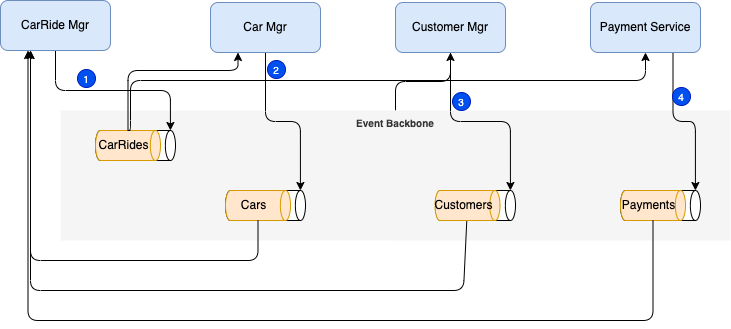

The diagram above was exported from draw.io. Its source (the exported page's mxGraphModel, read from the mxfile embedded in the PNG):
<mxGraphModel dx="492" dy="380" grid="1" gridSize="9" guides="1" tooltips="1" connect="1" arrows="1" fold="1" page="1" pageScale="1" pageWidth="850" pageHeight="1100" math="0" shadow="0">
  <root>
    <mxCell id="0" />
    <mxCell id="1" parent="0" />
    <mxCell id="40" value="" style="edgeStyle=orthogonalEdgeStyle;html=1;fontSize=10;" parent="1" source="34" target="4" edge="1">
      <mxGeometry relative="1" as="geometry" />
    </mxCell>
    <mxCell id="34" value="Event Backbone" style="rounded=0;whiteSpace=wrap;html=1;fontSize=10;fillColor=#f5f5f5;fontColor=#333333;strokeColor=none;verticalAlign=top;fontStyle=1" parent="1" vertex="1">
      <mxGeometry x="90" y="140" width="670" height="130" as="geometry" />
    </mxCell>
    <mxCell id="17" style="edgeStyle=orthogonalEdgeStyle;html=1;entryX=0;entryY=0;entryDx=0;entryDy=5.082061767578125;entryPerimeter=0;fontSize=10;" parent="1" source="2" target="6" edge="1">
      <mxGeometry relative="1" as="geometry" />
    </mxCell>
    <mxCell id="2" value="CarRide Mgr" style="rounded=1;whiteSpace=wrap;html=1;fillColor=#dae8fc;strokeColor=#6c8ebf;" parent="1" vertex="1">
      <mxGeometry x="30" y="30" width="110" height="50" as="geometry" />
    </mxCell>
    <mxCell id="26" style="edgeStyle=orthogonalEdgeStyle;html=1;entryX=0;entryY=0;entryDx=0;entryDy=5.082061767578125;entryPerimeter=0;fontSize=10;" parent="1" source="3" target="12" edge="1">
      <mxGeometry relative="1" as="geometry" />
    </mxCell>
    <mxCell id="3" value="Car Mgr" style="rounded=1;whiteSpace=wrap;html=1;fillColor=#dae8fc;strokeColor=#6c8ebf;" parent="1" vertex="1">
      <mxGeometry x="240" y="32" width="110" height="50" as="geometry" />
    </mxCell>
    <mxCell id="29" style="edgeStyle=orthogonalEdgeStyle;html=1;entryX=0;entryY=0;entryDx=0;entryDy=5.082061767578125;entryPerimeter=0;fontSize=10;" parent="1" source="4" target="19" edge="1">
      <mxGeometry relative="1" as="geometry" />
    </mxCell>
    <mxCell id="4" value="Customer Mgr" style="rounded=1;whiteSpace=wrap;html=1;fillColor=#dae8fc;strokeColor=#6c8ebf;" parent="1" vertex="1">
      <mxGeometry x="425" y="32" width="110" height="50" as="geometry" />
    </mxCell>
    <mxCell id="30" style="edgeStyle=orthogonalEdgeStyle;html=1;exitX=0.75;exitY=1;exitDx=0;exitDy=0;entryX=0;entryY=0;entryDx=0;entryDy=5.082061767578125;fontSize=10;entryPerimeter=0;" parent="1" source="5" target="23" edge="1">
      <mxGeometry relative="1" as="geometry">
        <mxPoint x="712" y="221" as="targetPoint" />
      </mxGeometry>
    </mxCell>
    <mxCell id="5" value="Payment Service" style="rounded=1;whiteSpace=wrap;html=1;fillColor=#dae8fc;strokeColor=#6c8ebf;" parent="1" vertex="1">
      <mxGeometry x="620" y="32" width="110" height="50" as="geometry" />
    </mxCell>
    <mxCell id="9" value="" style="group;horizontal=1;fontSize=10;" parent="1" vertex="1" connectable="0">
      <mxGeometry x="125" y="160" width="80" height="30" as="geometry" />
    </mxCell>
    <mxCell id="6" value="" style="shape=cylinder3;whiteSpace=wrap;html=1;boundedLbl=1;backgroundOutline=1;size=5.082061767578125;rotation=90;" parent="9" vertex="1">
      <mxGeometry x="25" y="-25" width="30" height="80" as="geometry" />
    </mxCell>
    <mxCell id="7" value="CarRides" style="shape=cylinder3;whiteSpace=wrap;html=1;boundedLbl=1;backgroundOutline=1;size=5.082061767578125;rotation=90;horizontal=0;fillColor=#ffe6cc;strokeColor=#d79b00;" parent="9" vertex="1">
      <mxGeometry x="17.5" y="-17.5" width="30" height="65" as="geometry" />
    </mxCell>
    <mxCell id="11" value="" style="group;horizontal=1;fontSize=10;" parent="1" vertex="1" connectable="0">
      <mxGeometry x="255" y="220" width="80" height="30" as="geometry" />
    </mxCell>
    <mxCell id="12" value="" style="shape=cylinder3;whiteSpace=wrap;html=1;boundedLbl=1;backgroundOutline=1;size=5.082061767578125;rotation=90;" parent="11" vertex="1">
      <mxGeometry x="25" y="-25" width="30" height="80" as="geometry" />
    </mxCell>
    <mxCell id="13" value="Cars" style="shape=cylinder3;whiteSpace=wrap;html=1;boundedLbl=1;backgroundOutline=1;size=5.082061767578125;rotation=90;horizontal=0;fillColor=#ffe6cc;strokeColor=#d79b00;" parent="11" vertex="1">
      <mxGeometry x="17.5" y="-17.5" width="30" height="65" as="geometry" />
    </mxCell>
    <mxCell id="22" value="" style="group;horizontal=1;fontSize=10;" parent="1" vertex="1" connectable="0">
      <mxGeometry x="650" y="220" width="80" height="30" as="geometry" />
    </mxCell>
    <mxCell id="23" value="" style="shape=cylinder3;whiteSpace=wrap;html=1;boundedLbl=1;backgroundOutline=1;size=5.082061767578125;rotation=90;" parent="22" vertex="1">
      <mxGeometry x="25" y="-25" width="30" height="80" as="geometry" />
    </mxCell>
    <mxCell id="24" value="Payments" style="shape=cylinder3;whiteSpace=wrap;html=1;boundedLbl=1;backgroundOutline=1;size=5.082061767578125;rotation=90;horizontal=0;fillColor=#ffe6cc;strokeColor=#d79b00;" parent="22" vertex="1">
      <mxGeometry x="17.5" y="-17.5" width="30" height="65" as="geometry" />
    </mxCell>
    <mxCell id="27" style="edgeStyle=orthogonalEdgeStyle;html=1;entryX=0.25;entryY=1;entryDx=0;entryDy=0;fontSize=10;" parent="1" source="7" target="3" edge="1">
      <mxGeometry relative="1" as="geometry">
        <Array as="points">
          <mxPoint x="157" y="100" />
          <mxPoint x="267" y="100" />
        </Array>
      </mxGeometry>
    </mxCell>
    <mxCell id="28" style="edgeStyle=orthogonalEdgeStyle;html=1;entryX=0.5;entryY=1;entryDx=0;entryDy=0;fontSize=10;exitX=0;exitY=0.5;exitDx=0;exitDy=0;exitPerimeter=0;" parent="1" source="7" target="5" edge="1">
      <mxGeometry relative="1" as="geometry">
        <mxPoint x="160" y="153" as="sourcePoint" />
        <mxPoint x="277.4999999999999" y="92" as="targetPoint" />
        <Array as="points">
          <mxPoint x="160" y="160" />
          <mxPoint x="160" y="110" />
          <mxPoint x="675" y="110" />
        </Array>
      </mxGeometry>
    </mxCell>
    <mxCell id="31" style="edgeStyle=orthogonalEdgeStyle;html=1;entryX=0.25;entryY=1;entryDx=0;entryDy=0;fontSize=10;" parent="1" source="24" target="2" edge="1">
      <mxGeometry relative="1" as="geometry">
        <Array as="points">
          <mxPoint x="683" y="350" />
          <mxPoint x="58" y="350" />
        </Array>
      </mxGeometry>
    </mxCell>
    <mxCell id="32" style="edgeStyle=orthogonalEdgeStyle;html=1;fontSize=10;" parent="1" source="20" edge="1">
      <mxGeometry relative="1" as="geometry">
        <mxPoint x="60.000000000000114" y="80" as="targetPoint" />
        <Array as="points">
          <mxPoint x="493" y="320" />
          <mxPoint x="60" y="320" />
        </Array>
      </mxGeometry>
    </mxCell>
    <mxCell id="33" style="edgeStyle=orthogonalEdgeStyle;html=1;fontSize=10;" parent="1" source="13" edge="1">
      <mxGeometry relative="1" as="geometry">
        <mxPoint x="60.000000000000114" y="80" as="targetPoint" />
        <Array as="points">
          <mxPoint x="287" y="290" />
          <mxPoint x="60" y="290" />
        </Array>
      </mxGeometry>
    </mxCell>
    <mxCell id="19" value="" style="shape=cylinder3;whiteSpace=wrap;html=1;boundedLbl=1;backgroundOutline=1;size=5.082061767578125;rotation=90;" parent="1" vertex="1">
      <mxGeometry x="490" y="195" width="30" height="80" as="geometry" />
    </mxCell>
    <mxCell id="20" value="Customers" style="shape=cylinder3;whiteSpace=wrap;html=1;boundedLbl=1;backgroundOutline=1;size=5.082061767578125;rotation=90;horizontal=0;fillColor=#ffe6cc;strokeColor=#d79b00;" parent="1" vertex="1">
      <mxGeometry x="482" y="202.5" width="30" height="65" as="geometry" />
    </mxCell>
    <mxCell id="35" value="1" style="ellipse;whiteSpace=wrap;html=1;aspect=fixed;strokeColor=#001DBC;fontSize=10;fillColor=#0050ef;fontColor=#ffffff;" parent="1" vertex="1">
      <mxGeometry x="107" y="99" width="18" height="18" as="geometry" />
    </mxCell>
    <mxCell id="38" value="2" style="ellipse;whiteSpace=wrap;html=1;aspect=fixed;strokeColor=#001DBC;fontSize=10;fillColor=#0050ef;fontColor=#ffffff;" parent="1" vertex="1">
      <mxGeometry x="297" y="90" width="18" height="18" as="geometry" />
    </mxCell>
    <mxCell id="39" value="3&lt;span style=&quot;color: rgba(0, 0, 0, 0); font-family: monospace; font-size: 0px; text-align: start;&quot;&gt;%3CmxGraphModel%3E%3Croot%3E%3CmxCell%20id%3D%220%22%2F%3E%3CmxCell%20id%3D%221%22%20parent%3D%220%22%2F%3E%3CmxCell%20id%3D%222%22%20value%3D%222%22%20style%3D%22ellipse%3BwhiteSpace%3Dwrap%3Bhtml%3D1%3Baspect%3Dfixed%3BstrokeColor%3D%23001DBC%3BfontSize%3D10%3BfillColor%3D%230050ef%3BfontColor%3D%23ffffff%3B%22%20vertex%3D%221%22%20parent%3D%221%22%3E%3CmxGeometry%20x%3D%22297%22%20y%3D%2290%22%20width%3D%2218%22%20height%3D%2218%22%20as%3D%22geometry%22%2F%3E%3C%2FmxCell%3E%3C%2Froot%3E%3C%2FmxGraphModel%3E&lt;/span&gt;" style="ellipse;whiteSpace=wrap;html=1;aspect=fixed;strokeColor=#001DBC;fontSize=10;fillColor=#0050ef;fontColor=#ffffff;" parent="1" vertex="1">
      <mxGeometry x="482" y="122" width="18" height="18" as="geometry" />
    </mxCell>
    <mxCell id="41" value="4" style="ellipse;whiteSpace=wrap;html=1;aspect=fixed;strokeColor=#001DBC;fontSize=10;fillColor=#0050ef;fontColor=#ffffff;" parent="1" vertex="1">
      <mxGeometry x="702" y="117" width="18" height="18" as="geometry" />
    </mxCell>
  </root>
</mxGraphModel>